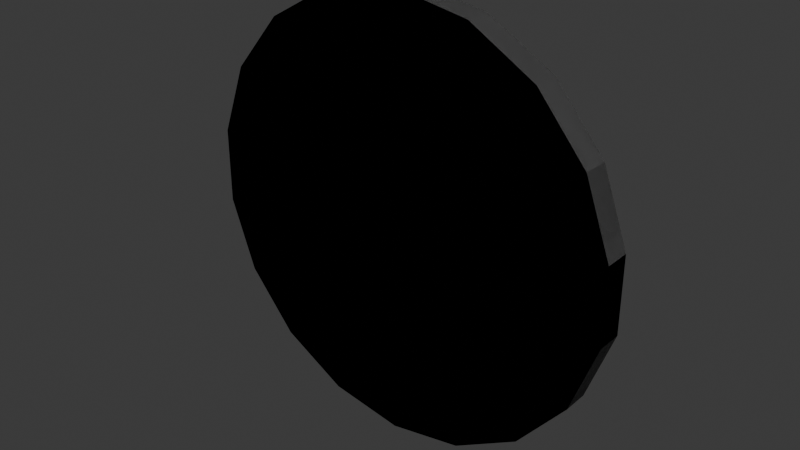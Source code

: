 # Source: Shield_Viking_Jacob.blend  (saved by Blender 4.0.36; exported with 4.5.12 LTS)
import bpy
from mathutils import Matrix  # noqa: F401  (used for matrix-valued properties, if any)

bpy.ops.wm.read_factory_settings(use_empty=True)
scene = bpy.context.scene
scene.name = 'Scene'

# ---- collections
col_collection = bpy.data.collections.new('Collection'); scene.collection.children.link(col_collection)

# ---- images (referenced by path relative to the original .blend; pixels are not part of the script)
import os
ASSET_DIR = os.environ.get("B2B_ASSET_DIR", "")  # directory of the original .blend (textures are referenced by path, not embedded)
HERE = os.path.dirname(os.path.abspath(__file__))  # packed textures are extracted next to this script under _unpacked/

def load_image(name, relpath, width, height, colorspace="sRGB"):
    """Load a texture the original file referenced (path relative to the .blend, or extracted next to this script)."""
    p = next((c for c in (os.path.join(HERE, relpath), os.path.join(ASSET_DIR, relpath)) if relpath and os.path.exists(c)), "")
    if p:
        img = bpy.data.images.load(p, check_existing=True)
        img.name = name
    else:  # same state as the original file: an image datablock whose file is absent (Cycles renders it pink)
        img = bpy.data.images.new(name, width, height)
        img.source = "FILE"
        img.filepath = "//" + (relpath or name)
    img.colorspace_settings.name = colorspace
    return img
img_shields_viking_jacob_normal2_png = load_image('Shields-Viking-Jacob-Normal2.png', 'Shields-Viking-Jacob-Normal2.png', 1024, 1024, 'sRGB')

# ---- materials (node trees are filled in below, after node groups)
mat_viking_shield = bpy.data.materials.new('Viking-Shield')

# ---- material node trees
mat_viking_shield.use_nodes = True; mat_viking_shield.node_tree.nodes.clear()
_N = mat_viking_shield.node_tree.nodes; _L = mat_viking_shield.node_tree.links
n0 = _N.new('ShaderNodeOutputMaterial'); n0.name = 'Material Output'; n0.location = (300, 300)
n1 = _N.new('ShaderNodeBsdfPrincipled'); n1.name = 'Principled BSDF'; n1.location = (10, 300)
n1.inputs[3].default_value = 1.45
n2 = _N.new('ShaderNodeTexImage'); n2.name = 'Image Texture'; n2.location = (-564, 70)
n2.image = img_shields_viking_jacob_normal2_png
n3 = _N.new('ShaderNodeNormalMap'); n3.name = 'Normal Map'; n3.location = (-240, 168)
n3.space = 'OBJECT'
_L.new(n1.outputs[0], n0.inputs[0])
_L.new(n2.outputs[0], n3.inputs[1])
_L.new(n3.outputs[0], n1.inputs[5])
n0.is_active_output = True

# ---- world
world_world = bpy.data.worlds.new('World'); scene.world = world_world
world_world.use_nodes = True; world_world.node_tree.nodes.clear()
_N = world_world.node_tree.nodes; _L = world_world.node_tree.links
n0 = _N.new('ShaderNodeOutputWorld'); n0.name = 'World Output'; n0.location = (300, 300)
n1 = _N.new('ShaderNodeBackground'); n1.name = 'Background'; n1.location = (10, 300)
n1.inputs[0].default_value = (0.05088, 0.05088, 0.05088, 1.0)
_L.new(n1.outputs[0], n0.inputs[0])
n0.is_active_output = True
world_world.color = (0.05088, 0.05088, 0.05088)
world_world.use_sun_shadow = False
world_world.sun_shadow_jitter_overblur = 0.0

# ---- lights
light_sun = bpy.data.lights.new('Sun', 'SUN')
light_sun.transmission_factor = 0.0
light_sun.energy = 1.0

# ---- meshes
me_cube_001 = bpy.data.meshes.new('Cube.001')
me_cube_001.from_pydata([(8.882e-16, -0.06, 1.0), (-0.342, -0.06, 0.9397), (-0.6428, -0.06, 0.766), (-0.866, -0.06, 0.5), (-0.9848, -0.06, 0.1736), (-0.9848, -0.06, -0.1736), (-0.866, -0.06, -0.5), (-0.6428, -0.06, -0.766), (-0.342, -0.06, -0.9397), (8.882e-16, -0.06, -1.0), (0.342, -0.06, -0.9397), (0.6428, -0.06, -0.766), (0.866, -0.06, -0.5), (0.9848, -0.06, -0.1736), (0.9848, -0.06, 0.1736), (0.866, -0.06, 0.5), (0.6428, -0.06, 0.766), (0.342, -0.06, 0.9397), (8.882e-16, 0.06, 1.0), (-0.342, 0.06, 0.9397), (-0.6428, 0.06, 0.766), (-0.866, 0.06, 0.5), (-0.9848, 0.06, 0.1736), (-0.9848, 0.06, -0.1736), (-0.866, 0.06, -0.5), (-0.6428, 0.06, -0.766), (-0.342, 0.06, -0.9397), (8.882e-16, 0.06, -1.0), (0.342, 0.06, -0.9397), (0.6428, 0.06, -0.766), (0.866, 0.06, -0.5), (0.9848, 0.06, -0.1736), (0.9848, 0.06, 0.1736), (0.866, 0.06, 0.5), (0.6428, 0.06, 0.766), (0.342, 0.06, 0.9397), (-0.8, -0.108, 0.25), (-0.8, -0.108, 0.35), (-0.8, -0.06, 0.25), (-0.8, -0.06, 0.35), (0.8, -0.108, 0.25), (0.8, -0.108, 0.35), (0.8, -0.06, 0.25), (0.8, -0.06, 0.35), (-0.8, -0.108, -0.35), (-0.8, -0.108, -0.25), (-0.8, -0.06, -0.35), (-0.8, -0.06, -0.25), (0.8, -0.108, -0.35), (0.8, -0.108, -0.25), (0.8, -0.06, -0.35), (0.8, -0.06, -0.25), (8.882e-16, 0.06, 0.0), (8.882e-16, -0.06, 0.0)], [], [(14, 13, 31, 32), (7, 6, 24, 25), (15, 14, 32, 33), (8, 7, 25, 26), (1, 0, 18, 19), (16, 15, 33, 34), (9, 8, 26, 27), (2, 1, 19, 20), (17, 16, 34, 35), (10, 9, 27, 28), (3, 2, 20, 21), (0, 17, 35, 18), (11, 10, 28, 29), (4, 3, 21, 22), (12, 11, 29, 30), (5, 4, 22, 23), (13, 12, 30, 31), (6, 5, 23, 24), (36, 37, 39, 38), (42, 43, 41, 40), (40, 41, 37, 36), (38, 42, 40, 36), (43, 39, 37, 41), (44, 45, 47, 46), (50, 51, 49, 48), (48, 49, 45, 44), (46, 50, 48, 44), (51, 47, 45, 49), (34, 33, 52), (29, 28, 52), (28, 27, 52), (52, 18, 35), (31, 30, 52), (30, 29, 52), (33, 32, 52), (32, 31, 52), (35, 34, 52), (25, 24, 52), (20, 19, 52), (19, 18, 52), (52, 27, 26), (22, 21, 52), (21, 20, 52), (24, 23, 52), (23, 22, 52), (26, 25, 52), (8, 9, 53), (17, 0, 53), (0, 1, 53), (1, 2, 53), (2, 3, 53), (3, 4, 53), (4, 5, 53), (5, 6, 53), (6, 7, 53), (7, 8, 53), (9, 10, 53), (10, 11, 53), (11, 12, 53), (12, 13, 53), (13, 14, 53), (14, 15, 53), (15, 16, 53), (16, 17, 53)])
_uv = me_cube_001.uv_layers.new(name='UVMap')
_uv.uv.foreach_set('vector', [0.2024, 0.6602, 0.2024, 0.7463, 0.1726, 0.7463, 0.1726, 0.6602, 0.214, 0.8932, 0.214, 0.8273, 0.2437, 0.8273, 0.2437, 0.8932, 0.2024, 0.5793, 0.2024, 0.6602, 0.1726, 0.6602, 0.1726, 0.5793, 0.3264, 0.7575, 0.3264, 0.8321, 0.2967, 0.8321, 0.2967, 0.7575, 0.2553, 0.7575, 0.2553, 0.6727, 0.2851, 0.6727, 0.2851, 0.7575, 0.2024, 0.5133, 0.2024, 0.5793, 0.1726, 0.5793, 0.1726, 0.5133, 0.3264, 0.6727, 0.3264, 0.7575, 0.2967, 0.7575, 0.2967, 0.6727, 0.2553, 0.8321, 0.2553, 0.7575, 0.2851, 0.7575, 0.2851, 0.8321, 0.2553, 0.5879, 0.2553, 0.5133, 0.2851, 0.5133, 0.2851, 0.5879, 0.3264, 0.5879, 0.3264, 0.6727, 0.2967, 0.6727, 0.2967, 0.5879, 0.214, 0.5793, 0.214, 0.5133, 0.2437, 0.5133, 0.2437, 0.5793, 0.2553, 0.6727, 0.2553, 0.5879, 0.2851, 0.5879, 0.2851, 0.6727, 0.3264, 0.5133, 0.3264, 0.5879, 0.2967, 0.5879, 0.2967, 0.5133, 0.214, 0.6602, 0.214, 0.5793, 0.2437, 0.5793, 0.2437, 0.6602, 0.2024, 0.8273, 0.2024, 0.8932, 0.1726, 0.8932, 0.1726, 0.8273, 0.214, 0.7463, 0.214, 0.6602, 0.2437, 0.6602, 0.2437, 0.7463, 0.2024, 0.7463, 0.2024, 0.8273, 0.1726, 0.8273, 0.1726, 0.7463, 0.214, 0.8273, 0.214, 0.7463, 0.2437, 0.7463, 0.2437, 0.8273, 0.338, 0.5381, 0.338, 0.5133, 0.35, 0.5133, 0.35, 0.5381, 0.3616, 0.5381, 0.3616, 0.5133, 0.3735, 0.5133, 0.3735, 0.5381, 0.0306, 0.9101, 0.005801, 0.9101, 0.005801, 0.5133, 0.0306, 0.5133, 0.0905, 0.5133, 0.0905, 0.9101, 0.0786, 0.9101, 0.0786, 0.5133, 0.114, 0.5133, 0.114, 0.9101, 0.1021, 0.9101, 0.1021, 0.5133, 0.3851, 0.5381, 0.3851, 0.5133, 0.397, 0.5133, 0.397, 0.5381, 0.4086, 0.5381, 0.4086, 0.5133, 0.4205, 0.5133, 0.4205, 0.5381, 0.067, 0.9101, 0.0422, 0.9101, 0.0422, 0.5133, 0.067, 0.5133, 0.1375, 0.5133, 0.1375, 0.9101, 0.1256, 0.9101, 0.1256, 0.5133, 0.161, 0.5133, 0.161, 0.9101, 0.1491, 0.9101, 0.1491, 0.5133, 0.4647, 0.1298, 0.4942, 0.2107, 0.25, 0.2538, 0.3348, 0.4868, 0.25, 0.5017, 0.25, 0.2538, 0.25, 0.5017, 0.1652, 0.4868, 0.25, 0.2538, 0.25, 0.2538, 0.3348, 0.02076, 0.4094, 0.06381, 0.4647, 0.3778, 0.4094, 0.4437, 0.25, 0.2538, 0.4094, 0.4437, 0.3348, 0.4868, 0.25, 0.2538, 0.4942, 0.2107, 0.4942, 0.2968, 0.25, 0.2538, 0.4942, 0.2968, 0.4647, 0.3778, 0.25, 0.2538, 0.4094, 0.06381, 0.4647, 0.1298, 0.25, 0.2538, 0.03526, 0.3778, 0.005801, 0.2968, 0.25, 0.2538, 0.1652, 0.02076, 0.25, 0.005801, 0.25, 0.2538, 0.25, 0.005801, 0.3348, 0.02076, 0.25, 0.2538, 0.25, 0.2538, 0.1652, 0.4868, 0.09061, 0.4437, 0.03526, 0.1298, 0.09061, 0.06381, 0.25, 0.2538, 0.09061, 0.06381, 0.1652, 0.02076, 0.25, 0.2538, 0.005801, 0.2968, 0.005801, 0.2107, 0.25, 0.2538, 0.005801, 0.2107, 0.03526, 0.1298, 0.25, 0.2538, 0.09061, 0.4437, 0.03526, 0.3778, 0.25, 0.2538, 0.75, 0.5017, 0.6652, 0.4868, 0.75, 0.2538, 0.75, 0.005801, 0.8348, 0.02076, 0.75, 0.2538, 0.8348, 0.02076, 0.9094, 0.06381, 0.75, 0.2538, 0.9094, 0.06381, 0.9647, 0.1298, 0.75, 0.2538, 0.9647, 0.1298, 0.9942, 0.2107, 0.75, 0.2538, 0.9942, 0.2107, 0.9942, 0.2968, 0.75, 0.2538, 0.9942, 0.2968, 0.9647, 0.3778, 0.75, 0.2538, 0.9647, 0.3778, 0.9094, 0.4437, 0.75, 0.2538, 0.9094, 0.4437, 0.8348, 0.4868, 0.75, 0.2538, 0.8348, 0.4868, 0.75, 0.5017, 0.75, 0.2538, 0.6652, 0.4868, 0.5906, 0.4437, 0.75, 0.2538, 0.5906, 0.4437, 0.5353, 0.3778, 0.75, 0.2538, 0.5353, 0.3778, 0.5058, 0.2968, 0.75, 0.2538, 0.5058, 0.2968, 0.5058, 0.2107, 0.75, 0.2538, 0.5058, 0.2107, 0.5353, 0.1298, 0.75, 0.2538, 0.5353, 0.1298, 0.5906, 0.06381, 0.75, 0.2538, 0.5906, 0.06381, 0.6652, 0.02076, 0.75, 0.2538, 0.6652, 0.02076, 0.75, 0.005801, 0.75, 0.2538])
me_cube_001.materials.append(mat_viking_shield)
me_cube_001.update()
me_cube_002 = bpy.data.meshes.new('Cube.002')
me_cube_002.from_pydata([(8.882e-16, -0.06, 1.0), (-0.342, -0.06, 0.9397), (-0.6428, -0.06, 0.766), (-0.866, -0.06, 0.5), (-0.9848, -0.06, 0.1736), (-0.9848, -0.06, -0.1736), (-0.866, -0.06, -0.5), (-0.6428, -0.06, -0.766), (-0.342, -0.06, -0.9397), (8.882e-16, -0.06, -1.0), (0.342, -0.06, -0.9397), (0.6428, -0.06, -0.766), (0.866, -0.06, -0.5), (0.9848, -0.06, -0.1736), (0.9848, -0.06, 0.1736), (0.866, -0.06, 0.5), (0.6428, -0.06, 0.766), (0.342, -0.06, 0.9397), (8.882e-16, 0.06, 1.0), (-0.342, 0.06, 0.9397), (-0.6428, 0.06, 0.766), (-0.866, 0.06, 0.5), (-0.9848, 0.06, 0.1736), (-0.9848, 0.06, -0.1736), (-0.866, 0.06, -0.5), (-0.6428, 0.06, -0.766), (-0.342, 0.06, -0.9397), (8.882e-16, 0.06, -1.0), (0.342, 0.06, -0.9397), (0.6428, 0.06, -0.766), (0.866, 0.06, -0.5), (0.9848, 0.06, -0.1736), (0.9848, 0.06, 0.1736), (0.866, 0.06, 0.5), (0.6428, 0.06, 0.766), (0.342, 0.06, 0.9397), (-0.8, -0.108, 0.25), (-0.8, -0.108, 0.35), (-0.8, -0.06, 0.25), (-0.8, -0.06, 0.35), (0.8, -0.108, 0.25), (0.8, -0.108, 0.35), (0.8, -0.06, 0.25), (0.8, -0.06, 0.35), (-0.8, -0.108, -0.35), (-0.8, -0.108, -0.25), (-0.8, -0.06, -0.35), (-0.8, -0.06, -0.25), (0.8, -0.108, -0.35), (0.8, -0.108, -0.25), (0.8, -0.06, -0.35), (0.8, -0.06, -0.25), (8.882e-16, 0.06, 0.0), (8.882e-16, -0.06, 0.0)], [], [(14, 13, 31, 32), (7, 6, 24, 25), (15, 14, 32, 33), (8, 7, 25, 26), (1, 0, 18, 19), (16, 15, 33, 34), (9, 8, 26, 27), (2, 1, 19, 20), (17, 16, 34, 35), (10, 9, 27, 28), (3, 2, 20, 21), (0, 17, 35, 18), (11, 10, 28, 29), (4, 3, 21, 22), (12, 11, 29, 30), (5, 4, 22, 23), (13, 12, 30, 31), (6, 5, 23, 24), (36, 37, 39, 38), (42, 43, 41, 40), (40, 41, 37, 36), (38, 42, 40, 36), (43, 39, 37, 41), (44, 45, 47, 46), (50, 51, 49, 48), (48, 49, 45, 44), (46, 50, 48, 44), (51, 47, 45, 49), (34, 33, 52), (29, 28, 52), (28, 27, 52), (52, 18, 35), (31, 30, 52), (30, 29, 52), (33, 32, 52), (32, 31, 52), (35, 34, 52), (25, 24, 52), (20, 19, 52), (19, 18, 52), (52, 27, 26), (22, 21, 52), (21, 20, 52), (24, 23, 52), (23, 22, 52), (26, 25, 52), (8, 9, 53), (17, 0, 53), (0, 1, 53), (1, 2, 53), (2, 3, 53), (3, 4, 53), (4, 5, 53), (5, 6, 53), (6, 7, 53), (7, 8, 53), (9, 10, 53), (10, 11, 53), (11, 12, 53), (12, 13, 53), (13, 14, 53), (14, 15, 53), (15, 16, 53), (16, 17, 53)])
_uv = me_cube_002.uv_layers.new(name='UVMap')
_uv.uv.foreach_set('vector', [0.005071, 0.4304, 0.005071, 0.3453, 0.03446, 0.3453, 0.03446, 0.4304, 0.07399, 0.1752, 0.07399, 0.2603, 0.0446, 0.2603, 0.0446, 0.1752, 0.005071, 0.5154, 0.005071, 0.4304, 0.03446, 0.4304, 0.03446, 0.5154, 0.07399, 0.09013, 0.07399, 0.1752, 0.0446, 0.1752, 0.0446, 0.09013, 0.07399, 0.6856, 0.07399, 0.7706, 0.0446, 0.7706, 0.0446, 0.6856, 0.005071, 0.6005, 0.005071, 0.5154, 0.03446, 0.5154, 0.03446, 0.6005, 0.07399, 0.005071, 0.07399, 0.09013, 0.0446, 0.09013, 0.0446, 0.005071, 0.07399, 0.6005, 0.07399, 0.6856, 0.0446, 0.6856, 0.0446, 0.6005, 0.005071, 0.6856, 0.005071, 0.6005, 0.03446, 0.6005, 0.03446, 0.6856, 0.005071, 0.09013, 0.005071, 0.005071, 0.03446, 0.005071, 0.03446, 0.09013, 0.07399, 0.5154, 0.07399, 0.6005, 0.0446, 0.6005, 0.0446, 0.5154, 0.005071, 0.7706, 0.005071, 0.6856, 0.03446, 0.6856, 0.03446, 0.7706, 0.005071, 0.1752, 0.005071, 0.09013, 0.03446, 0.09013, 0.03446, 0.1752, 0.07399, 0.4304, 0.07399, 0.5154, 0.0446, 0.5154, 0.0446, 0.4304, 0.005071, 0.2603, 0.005071, 0.1752, 0.03446, 0.1752, 0.03446, 0.2603, 0.07399, 0.3453, 0.07399, 0.4304, 0.0446, 0.4304, 0.0446, 0.3453, 0.005071, 0.3453, 0.005071, 0.2603, 0.03446, 0.2603, 0.03446, 0.3453, 0.07399, 0.2603, 0.07399, 0.3453, 0.0446, 0.3453, 0.0446, 0.2603, 0.5881, 0.3628, 0.6145, 0.3642, 0.6284, 0.3798, 0.5767, 0.3849, 0.5767, 0.01018, 0.6284, 0.005071, 0.617, 0.0272, 0.5907, 0.0258, 0.5907, 0.0258, 0.617, 0.0272, 0.6145, 0.3642, 0.5881, 0.3628, 0.5767, 0.3849, 0.5767, 0.01018, 0.5907, 0.0258, 0.5881, 0.3628, 0.6284, 0.005071, 0.6284, 0.3798, 0.6145, 0.3642, 0.617, 0.0272, 0.65, 0.3628, 0.6763, 0.3642, 0.6903, 0.3798, 0.6386, 0.3849, 0.6386, 0.01018, 0.6903, 0.005071, 0.6789, 0.0272, 0.6525, 0.0258, 0.6525, 0.0258, 0.6789, 0.0272, 0.6763, 0.3642, 0.65, 0.3628, 0.6386, 0.3849, 0.6386, 0.01018, 0.6525, 0.0258, 0.65, 0.3628, 0.6903, 0.005071, 0.6903, 0.3798, 0.6763, 0.3642, 0.6789, 0.0272, 0.08414, 0.7075, 0.1132, 0.6275, 0.3253, 0.75, 0.4091, 0.5198, 0.4828, 0.5624, 0.3253, 0.75, 0.4828, 0.5624, 0.5375, 0.6275, 0.3253, 0.75, 0.3253, 0.75, 0.1132, 0.8725, 0.08414, 0.7925, 0.2416, 0.5198, 0.3253, 0.5051, 0.3253, 0.75, 0.3253, 0.5051, 0.4091, 0.5198, 0.3253, 0.75, 0.1132, 0.6275, 0.1679, 0.5624, 0.3253, 0.75, 0.1679, 0.5624, 0.2416, 0.5198, 0.3253, 0.75, 0.08414, 0.7925, 0.08414, 0.7075, 0.3253, 0.75, 0.5666, 0.7925, 0.5375, 0.8725, 0.3253, 0.75, 0.2416, 0.9802, 0.1679, 0.9376, 0.3253, 0.75, 0.1679, 0.9376, 0.1132, 0.8725, 0.3253, 0.75, 0.3253, 0.75, 0.5375, 0.6275, 0.5666, 0.7075, 0.4091, 0.9802, 0.3253, 0.9949, 0.3253, 0.75, 0.3253, 0.9949, 0.2416, 0.9802, 0.3253, 0.75, 0.5375, 0.8725, 0.4828, 0.9376, 0.3253, 0.75, 0.4828, 0.9376, 0.4091, 0.9802, 0.3253, 0.75, 0.5666, 0.7075, 0.5666, 0.7925, 0.3253, 0.75, 0.1679, 0.06237, 0.2416, 0.01984, 0.3253, 0.25, 0.4828, 0.4376, 0.4091, 0.4802, 0.3253, 0.25, 0.4091, 0.4802, 0.3253, 0.4949, 0.3253, 0.25, 0.3253, 0.4949, 0.2416, 0.4802, 0.3253, 0.25, 0.2416, 0.4802, 0.1679, 0.4376, 0.3253, 0.25, 0.1679, 0.4376, 0.1132, 0.3725, 0.3253, 0.25, 0.1132, 0.3725, 0.08414, 0.2925, 0.3253, 0.25, 0.08414, 0.2925, 0.08414, 0.2075, 0.3253, 0.25, 0.08414, 0.2075, 0.1132, 0.1275, 0.3253, 0.25, 0.1132, 0.1275, 0.1679, 0.06237, 0.3253, 0.25, 0.2416, 0.01984, 0.3253, 0.005071, 0.3253, 0.25, 0.3253, 0.005071, 0.4091, 0.01984, 0.3253, 0.25, 0.4091, 0.01984, 0.4828, 0.06237, 0.3253, 0.25, 0.4828, 0.06237, 0.5375, 0.1275, 0.3253, 0.25, 0.5375, 0.1275, 0.5666, 0.2075, 0.3253, 0.25, 0.5666, 0.2075, 0.5666, 0.2925, 0.3253, 0.25, 0.5666, 0.2925, 0.5375, 0.3725, 0.3253, 0.25, 0.5375, 0.3725, 0.4828, 0.4376, 0.3253, 0.25])
me_cube_002.materials.append(mat_viking_shield)
me_cube_002.update()

# ---- objects
ob_og_shield = bpy.data.objects.new('OG shield', me_cube_001)
ob_mitkugel = bpy.data.objects.new('MitKugel', me_cube_002)
ob_sun = bpy.data.objects.new('Sun', light_sun)

# ---- transforms, parenting, visibility, modifiers, constraints
ob_og_shield.location = (0.0, 0.0, 0.0)
ob_mitkugel.location = (0.0, 0.0, 0.0)
ob_sun.location = (0.0, 0.0, 0.0)
ob_sun.rotation_euler = (-0.2829, -0.2247, -0.01377)

# ---- collection membership
col_collection.objects.link(ob_og_shield)
col_collection.objects.link(ob_mitkugel)
col_collection.objects.link(ob_sun)

# ---- scene / render settings (as saved in the file)
scene.frame_start = 1; scene.frame_end = 250; scene.frame_set(39)
scene.render.engine = 'CYCLES'
scene.cycles.samples = 1
scene.cycles.sampling_pattern = 'TABULATED_SOBOL'
scene.cycles.bake_type = 'NORMAL'
bpy.context.view_layer.update()

# ---- added for rendering (the .blend has no active camera): camera
cam_auto = bpy.data.cameras.new('AutoCamera')
cam_auto.lens = 50.0
cam_auto.sensor_width = 36.0
cam_auto.clip_end = 1000.0
ob_auto_camera = bpy.data.objects.new('AutoCamera', cam_auto)
scene.collection.objects.link(ob_auto_camera)
ob_auto_camera.location = (2.60178, -3.14613, 2.08142)
ob_auto_camera.rotation_euler = (1.09748, -7.21219e-08, 0.694738)
scene.camera = ob_auto_camera
bpy.context.view_layer.update()
